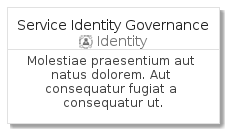

The diagram above was rendered by PlantUML. Its source (embedded in the PNG):
@startuml
' configures the library
!global $INCLUSION_MODE="local"
!global $LIB_BASE_LOCATION="../../.."
' loads the library
!include $LIB_BASE_LOCATION/bootstrap.puml
' loads the azure-v2 bootstrap
include('azure-v2/bootstrap')
' loads the ServiceIdentityGovernance element
include('azure-v2/Item/Identity/ServiceIdentityGovernance')
ServiceIdentityGovernanceCard('service_identity_governance', 'Service Identity Governance', 'Molestiae praesentium aut natus dolorem. Aut consequatur fugiat a consequatur ut.')
@enduml